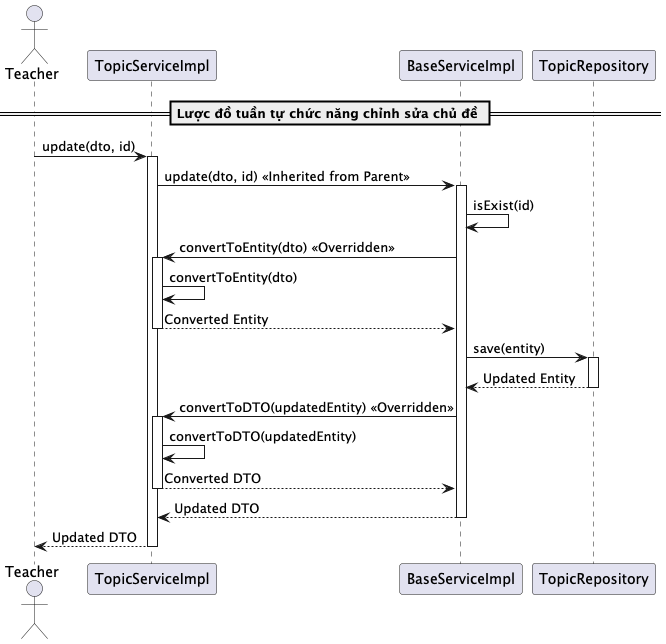

The diagram above was rendered by PlantUML. Its source (embedded in the PNG):
@startuml updateTopic

actor Teacher
participant "TopicServiceImpl" as TopicService
participant "BaseServiceImpl" as BaseService
participant "TopicRepository" as Repository


== Lược đồ tuần tự chức năng chỉnh sửa chủ đề ==
Teacher -> TopicService: update(dto, id)
activate TopicService

TopicService -> BaseService: update(dto, id) << Inherited from Parent >>
activate BaseService

BaseService -> BaseService: isExist(id)
BaseService -> TopicService: convertToEntity(dto) << Overridden >>
activate TopicService
TopicService -> TopicService: convertToEntity(dto)
TopicService --> BaseService: Converted Entity
deactivate TopicService

BaseService -> Repository: save(entity)
activate Repository
Repository --> BaseService: Updated Entity
deactivate Repository

BaseService -> TopicService: convertToDTO(updatedEntity) << Overridden >>
activate TopicService
TopicService -> TopicService: convertToDTO(updatedEntity)
TopicService --> BaseService: Converted DTO
deactivate TopicService

BaseService --> TopicService: Updated DTO
deactivate BaseService

TopicService --> Teacher: Updated DTO
deactivate TopicService

@enduml